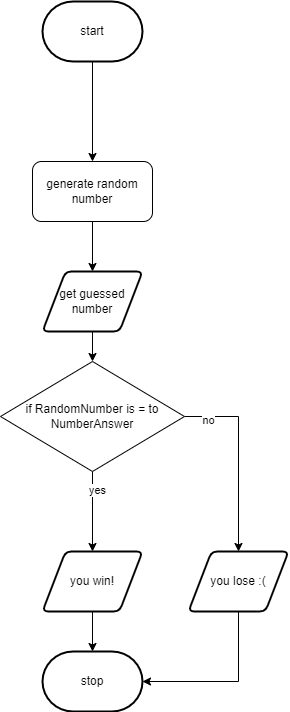

The diagram above was exported from draw.io. Its source (the exported page's mxGraphModel, read from the mxfile embedded in the PNG):
<mxGraphModel dx="690" dy="534" grid="1" gridSize="10" guides="1" tooltips="1" connect="1" arrows="1" fold="1" page="1" pageScale="1" pageWidth="827" pageHeight="1169" math="0" shadow="0">
  <root>
    <mxCell id="0" />
    <mxCell id="1" parent="0" />
    <mxCell id="18" style="edgeStyle=none;html=1;exitX=0.5;exitY=1;exitDx=0;exitDy=0;exitPerimeter=0;" parent="1" source="2" edge="1">
      <mxGeometry relative="1" as="geometry">
        <mxPoint x="414" y="220" as="targetPoint" />
      </mxGeometry>
    </mxCell>
    <mxCell id="2" value="start" style="strokeWidth=2;html=1;shape=mxgraph.flowchart.terminator;whiteSpace=wrap;" parent="1" vertex="1">
      <mxGeometry x="364" y="60" width="100" height="60" as="geometry" />
    </mxCell>
    <mxCell id="8" style="edgeStyle=none;html=1;exitX=0.5;exitY=1;exitDx=0;exitDy=0;entryX=0.5;entryY=0;entryDx=0;entryDy=0;" parent="1" source="3" target="16" edge="1">
      <mxGeometry relative="1" as="geometry">
        <mxPoint x="414" y="440" as="targetPoint" />
      </mxGeometry>
    </mxCell>
    <mxCell id="3" value="get guessed number" style="shape=parallelogram;html=1;strokeWidth=2;perimeter=parallelogramPerimeter;whiteSpace=wrap;rounded=1;arcSize=12;size=0.23;" parent="1" vertex="1">
      <mxGeometry x="364" y="330" width="100" height="60" as="geometry" />
    </mxCell>
    <mxCell id="9" style="edgeStyle=none;html=1;exitX=0.5;exitY=1;exitDx=0;exitDy=0;entryX=0.5;entryY=0;entryDx=0;entryDy=0;" parent="1" source="16" target="5" edge="1">
      <mxGeometry relative="1" as="geometry">
        <mxPoint x="414" y="540" as="sourcePoint" />
      </mxGeometry>
    </mxCell>
    <mxCell id="11" value="yes" style="edgeLabel;html=1;align=center;verticalAlign=middle;resizable=0;points=[];" parent="9" vertex="1" connectable="0">
      <mxGeometry x="-0.5429" y="4" relative="1" as="geometry">
        <mxPoint as="offset" />
      </mxGeometry>
    </mxCell>
    <mxCell id="13" style="edgeStyle=orthogonalEdgeStyle;html=1;exitX=1;exitY=0.5;exitDx=0;exitDy=0;entryX=0.5;entryY=0;entryDx=0;entryDy=0;rounded=0;" parent="1" source="16" target="12" edge="1">
      <mxGeometry relative="1" as="geometry">
        <mxPoint x="489" y="490" as="sourcePoint" />
      </mxGeometry>
    </mxCell>
    <mxCell id="15" value="no" style="edgeLabel;html=1;align=center;verticalAlign=middle;resizable=0;points=[];fontSize=11;fontFamily=Helvetica;fontColor=default;" parent="13" vertex="1" connectable="0">
      <mxGeometry x="-0.7592" y="-3" relative="1" as="geometry">
        <mxPoint as="offset" />
      </mxGeometry>
    </mxCell>
    <mxCell id="10" style="edgeStyle=none;html=1;exitX=0.5;exitY=1;exitDx=0;exitDy=0;entryX=0.5;entryY=0;entryDx=0;entryDy=0;entryPerimeter=0;" parent="1" source="5" target="6" edge="1">
      <mxGeometry relative="1" as="geometry" />
    </mxCell>
    <mxCell id="5" value="you win!" style="shape=parallelogram;html=1;strokeWidth=2;perimeter=parallelogramPerimeter;whiteSpace=wrap;rounded=1;arcSize=12;size=0.23;" parent="1" vertex="1">
      <mxGeometry x="364" y="610" width="100" height="60" as="geometry" />
    </mxCell>
    <mxCell id="6" value="stop" style="strokeWidth=2;html=1;shape=mxgraph.flowchart.terminator;whiteSpace=wrap;" parent="1" vertex="1">
      <mxGeometry x="364" y="710" width="100" height="60" as="geometry" />
    </mxCell>
    <mxCell id="14" style="edgeStyle=orthogonalEdgeStyle;shape=connector;rounded=0;html=1;exitX=0.5;exitY=1;exitDx=0;exitDy=0;entryX=1;entryY=0.5;entryDx=0;entryDy=0;entryPerimeter=0;labelBackgroundColor=default;fontFamily=Helvetica;fontSize=11;fontColor=default;endArrow=classic;strokeColor=default;" parent="1" source="12" target="6" edge="1">
      <mxGeometry relative="1" as="geometry">
        <Array as="points">
          <mxPoint x="560" y="740" />
        </Array>
      </mxGeometry>
    </mxCell>
    <mxCell id="12" value="you lose :(" style="shape=parallelogram;html=1;strokeWidth=2;perimeter=parallelogramPerimeter;whiteSpace=wrap;rounded=1;arcSize=12;size=0.23;" parent="1" vertex="1">
      <mxGeometry x="510" y="610" width="100" height="60" as="geometry" />
    </mxCell>
    <mxCell id="16" value="&lt;span&gt;if RandomNumber is = to NumberAnswer&lt;/span&gt;" style="rhombus;whiteSpace=wrap;html=1;" parent="1" vertex="1">
      <mxGeometry x="322" y="420" width="184" height="110" as="geometry" />
    </mxCell>
    <mxCell id="23" style="edgeStyle=none;html=1;exitX=0.5;exitY=1;exitDx=0;exitDy=0;entryX=0.5;entryY=0;entryDx=0;entryDy=0;" edge="1" parent="1" source="22" target="3">
      <mxGeometry relative="1" as="geometry" />
    </mxCell>
    <mxCell id="22" value="&lt;span&gt;generate random number&lt;/span&gt;" style="rounded=1;whiteSpace=wrap;html=1;" vertex="1" parent="1">
      <mxGeometry x="354" y="220" width="120" height="60" as="geometry" />
    </mxCell>
  </root>
</mxGraphModel>